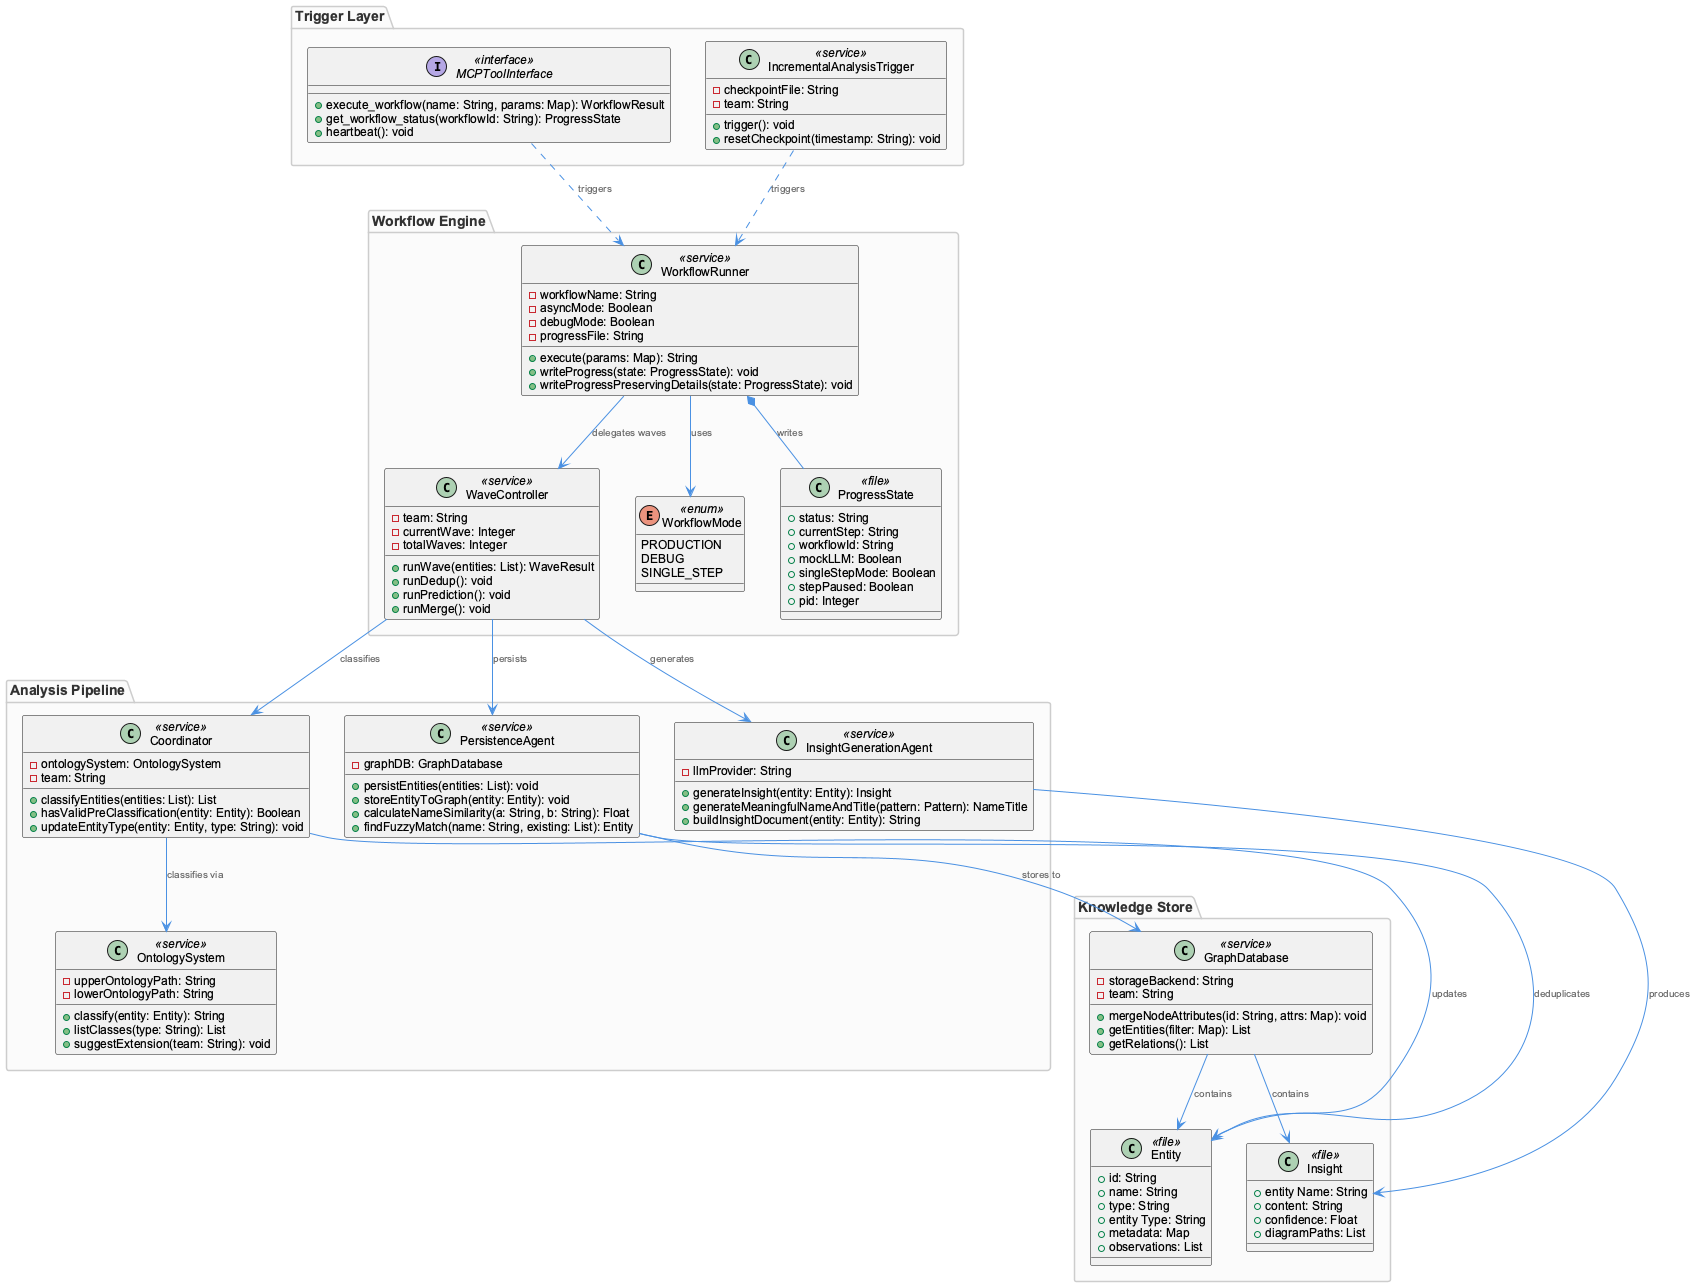

The diagram above was rendered by PlantUML. Its source (embedded in the PNG):
@startuml
!include /Users/Q284340/Agentic/coding/docs/puml/_standard-style.puml

package "Trigger Layer" {
  interface MCPToolInterface <<interface>> {
    +execute_workflow(name: String, params: Map): WorkflowResult
    +get_workflow_status(workflowId: String): ProgressState
    +heartbeat(): void
  }

  class IncrementalAnalysisTrigger <<service>> {
    -checkpointFile: String
    -team: String
    +trigger(): void
    +resetCheckpoint(timestamp: String): void
  }
}

package "Workflow Engine" {
  class WorkflowRunner <<service>> {
    -workflowName: String
    -asyncMode: Boolean
    -debugMode: Boolean
    -progressFile: String
    +execute(params: Map): String
    +writeProgress(state: ProgressState): void
    +writeProgressPreservingDetails(state: ProgressState): void
  }

  class WaveController <<service>> {
    -team: String
    -currentWave: Integer
    -totalWaves: Integer
    +runWave(entities: List): WaveResult
    +runDedup(): void
    +runPrediction(): void
    +runMerge(): void
  }

  enum WorkflowMode <<enum>> {
    PRODUCTION
    DEBUG
    SINGLE_STEP
  }

  class ProgressState <<file>> {
    +status: String
    +currentStep: String
    +workflowId: String
    +mockLLM: Boolean
    +singleStepMode: Boolean
    +stepPaused: Boolean
    +pid: Integer
  }
}

package "Analysis Pipeline" {
  class Coordinator <<service>> {
    -ontologySystem: OntologySystem
    -team: String
    +classifyEntities(entities: List): List
    +hasValidPreClassification(entity: Entity): Boolean
    +updateEntityType(entity: Entity, type: String): void
  }

  class OntologySystem <<service>> {
    -upperOntologyPath: String
    -lowerOntologyPath: String
    +classify(entity: Entity): String
    +listClasses(type: String): List
    +suggestExtension(team: String): void
  }

  class PersistenceAgent <<service>> {
    -graphDB: GraphDatabase
    +persistEntities(entities: List): void
    +storeEntityToGraph(entity: Entity): void
    +calculateNameSimilarity(a: String, b: String): Float
    +findFuzzyMatch(name: String, existing: List): Entity
  }

  class InsightGenerationAgent <<service>> {
    -llmProvider: String
    +generateInsight(entity: Entity): Insight
    +generateMeaningfulNameAndTitle(pattern: Pattern): NameTitle
    +buildInsightDocument(entity: Entity): String
  }
}

package "Knowledge Store" {
  class GraphDatabase <<service>> {
    -storageBackend: String
    -team: String
    +mergeNodeAttributes(id: String, attrs: Map): void
    +getEntities(filter: Map): List
    +getRelations(): List
  }

  class Entity <<file>> {
    +id: String
    +name: String
    +type: String
    +entity Type: String
    +metadata: Map
    +observations: List
  }

  class Insight <<file>> {
    +entity Name: String
    +content: String
    +confidence: Float
    +diagramPaths: List
  }
}

MCPToolInterface ..> WorkflowRunner : triggers
IncrementalAnalysisTrigger ..> WorkflowRunner : triggers

WorkflowRunner *-- ProgressState : writes
WorkflowRunner --> WaveController : delegates waves
WorkflowRunner --> WorkflowMode : uses

WaveController --> Coordinator : classifies
WaveController --> PersistenceAgent : persists
WaveController --> InsightGenerationAgent : generates

Coordinator --> OntologySystem : classifies via
Coordinator --> Entity : updates

PersistenceAgent --> GraphDatabase : stores to
PersistenceAgent --> Entity : deduplicates

InsightGenerationAgent --> Insight : produces

GraphDatabase --> Entity : contains
GraphDatabase --> Insight : contains

@enduml